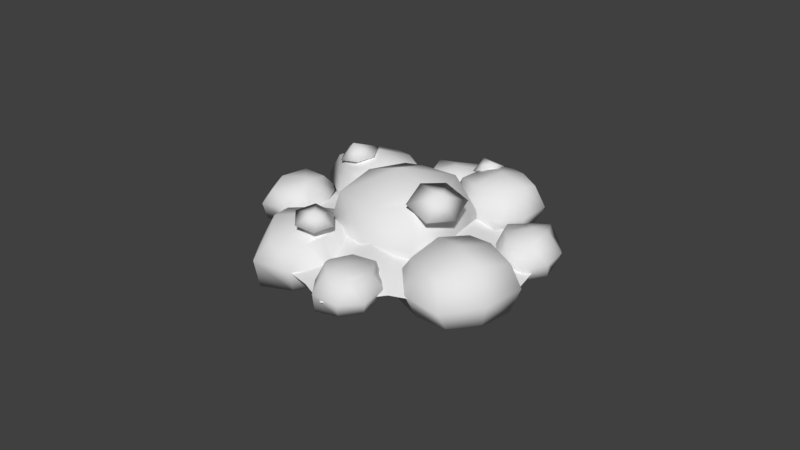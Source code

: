 # Source: biomass.blend  (saved by Blender 2.78.0; exported with 4.5.12 LTS)
import bpy
from mathutils import Matrix  # noqa: F401  (used for matrix-valued properties, if any)

bpy.ops.wm.read_factory_settings(use_empty=True)
scene = bpy.context.scene
scene.name = 'Scene'

# ---- collections
col_collection_1 = bpy.data.collections.new('Collection 1'); scene.collection.children.link(col_collection_1)

# ---- materials (node trees are filled in below, after node groups)
mat_biomass = bpy.data.materials.new('biomass')
mat_biomass.alpha_threshold = 0.0
mat_biomass.use_transparent_shadow = False
mat_biomass.roughness = 0.5
mat_biomass.line_color = (0.0, 0.0, 0.0, 1.0)

# ---- material node trees

# ---- world
world_world = bpy.data.worlds.new('World'); scene.world = world_world
world_world.color = (0.05088, 0.05088, 0.05088)
world_world.use_sun_shadow = False
world_world.sun_shadow_jitter_overblur = 0.0
world_world.cycles.sampling_method = 'MANUAL'

# ---- meshes
me_cube_011 = bpy.data.meshes.new('Cube.011')
me_cube_011.from_pydata([(2.891, 2.078, 0.05307), (1.478, 2.432, -0.6281), (0.4166, 3.013, -1.341), (-0.6806, 2.839, -1.717), (-1.931, 2.176, -1.938), (-2.65, 0.7386, -1.544), (-3.138, -0.4818, -1.122), (-2.52, -1.735, -0.467), (-2.524, -2.684, 0.1385), (-1.093, -2.585, 0.6208), (0.05312, -3.349, 1.502), (1.276, -3.105, 1.882), (2.403, -1.947, 1.787), (2.689, -0.8177, 1.434), (3.215, 0.7853, 0.8466), (-0.2312, 0.158, 0.6182), (1.757, 1.4, 1.138), (2.009, 1.696, 1.386), (2.091, 1.589, 1.04), (2.396, 1.638, 1.277), (1.8, 1.204, 1.431), (2.121, 1.226, 1.662), (2.182, 1.185, 1.285), (2.471, 1.372, 1.551), (-0.9632, 1.932, 0.09931), (-0.9629, 2.529, 0.1683), (-1.16, 2.261, -0.258), (-0.9356, 2.734, -0.2982), (-0.5155, 2.068, 0.3001), (-0.2699, 2.533, 0.2341), (-0.5575, 2.265, -0.1884), (-0.436, 2.837, -0.1585), (-0.4316, -1.261, 1.724), (-0.2355, -0.868, 2.298), (-0.7974, -0.6912, 1.63), (-0.4369, -0.1725, 1.867), (0.2535, -1.176, 1.89), (0.6214, -0.6253, 2.078), (-0.04496, -0.4931, 1.456), (0.2633, -0.02163, 1.907), (-2.856, -0.493, 0.04633), (-2.546, -0.4012, 0.5018), (-2.784, -0.01937, 0.05468), (-2.357, 0.1014, 0.283), (-2.47, -0.7403, 0.1664), (-2.029, -0.6009, 0.3637), (-2.335, -0.2045, -0.0551), (-1.942, -0.1055, 0.3205), (-2.544, -2.702, -0.1589), (-1.927, -1.553, -0.4864), (-1.044, -2.12, 0.09469), (-1.59, -2.915, 0.2945), (-2.555, -2.217, 0.6308), (-2.159, -1.43, 0.1758), (-1.269, -1.707, 0.69), (-1.988, -2.661, 0.9763), (-2.225, -2.11, -0.3492), (-2.093, -2.899, 0.01571), (-2.7, -2.468, 0.1199), (-1.42, -1.824, -0.2528), (-2.033, -1.354, -0.2431), (-1.239, -2.571, 0.1969), (-1.065, -1.855, 0.4424), (-1.773, -2.988, 0.6932), (-2.418, -1.738, 0.4365), (-2.211, -2.581, 0.8516), (-1.749, -1.478, 0.525), (-1.565, -2.239, 0.8548), (-2.297, -2.903, 0.4043), (-1.235, -2.469, 0.6861), (-1.438, -1.523, 0.05766), (-2.439, -1.844, -0.137), (-2.068, -1.972, 0.716), (-1.671, -2.414, -0.1741), (1.624, -2.149, 1.283), (2.17, -0.9389, 1.03), (3.051, -1.398, 1.583), (2.509, -2.272, 1.805), (1.456, -1.651, 2.022), (1.892, -0.7518, 1.689), (2.764, -0.9717, 2.193), (2.084, -1.955, 2.45), (1.885, -1.493, 1.084), (2.016, -2.276, 1.478), (1.367, -1.904, 1.516), (2.677, -1.189, 1.22), (2.0, -0.6745, 1.256), (2.87, -1.876, 1.679), (3.076, -1.228, 1.934), (2.314, -2.259, 2.159), (1.646, -1.194, 1.877), (1.884, -1.934, 2.335), (2.353, -0.8686, 1.987), (2.426, -1.423, 2.378), (1.762, -2.297, 1.872), (2.846, -1.791, 2.143), (2.659, -0.8831, 1.601), (1.599, -1.233, 1.316), (2.05, -1.327, 2.31), (2.463, -1.801, 1.32), (1.425, 1.469, -0.4502), (1.948, 2.618, -0.737), (2.865, 2.137, -0.1618), (2.376, 1.369, 0.0272), (1.236, 1.814, 0.3012), (1.737, 2.834, -0.0392), (2.537, 2.461, 0.4324), (1.924, 1.601, 0.6472), (1.676, 2.006, -0.6408), (1.944, 1.4, -0.2895), (1.101, 1.658, -0.1902), (2.526, 2.438, -0.5234), (1.861, 2.788, -0.4154), (2.653, 1.641, -0.07943), (2.769, 2.323, 0.1676), (2.15, 1.26, 0.3767), (1.243, 2.141, 0.2053), (1.639, 1.53, 0.5912), (1.934, 2.509, 0.2914), (2.361, 2.036, 0.679), (1.53, 1.228, 0.1571), (2.636, 1.689, 0.347), (2.504, 2.757, -0.1842), (1.298, 2.168, -0.3452), (1.753, 2.128, 0.5178), (2.252, 1.779, -0.4632), (-2.535, 1.455, -2.007), (-1.872, 2.531, -2.119), (-1.14, 2.075, -1.672), (-1.554, 1.213, -1.409), (-2.653, 1.853, -1.342), (-1.852, 2.571, -1.223), (-1.326, 2.312, -0.9682), (-1.921, 1.448, -0.8105), (-2.128, 1.984, -2.117), (-2.087, 1.254, -1.748), (-2.778, 1.672, -1.732), (-1.48, 2.388, -2.048), (-2.076, 2.861, -1.915), (-1.18, 1.561, -1.488), (-0.8773, 2.215, -1.171), (-1.762, 1.182, -1.115), (-2.348, 2.33, -1.283), (-2.119, 1.534, -0.8132), (-1.703, 2.637, -1.159), (-1.711, 1.947, -0.842), (-2.298, 1.207, -1.255), (-1.249, 1.583, -1.057), (-1.395, 2.563, -1.531), (-2.462, 2.309, -1.944), (-1.883, 2.082, -0.9135), (-1.567, 1.687, -1.87), (-3.112, -1.039, -1.64), (-2.131, 0.711, -1.997), (-0.8119, -0.03116, -1.104), (-1.662, -1.27, -0.8158), (-3.203, -0.4626, -0.6223), (-2.474, 0.9567, -0.9439), (-1.244, 0.5453, -0.228), (-2.227, -0.8418, 0.2066), (-2.634, -0.1217, -1.921), (-2.44, -1.304, -1.314), (-3.438, -0.7062, -1.161), (-1.353, 0.3271, -1.674), (-2.337, 1.086, -1.601), (-1.07, -0.7462, -0.9873), (-0.8192, 0.2583, -0.5719), (-1.862, -1.384, -0.2709), (-2.986, 0.3881, -0.6681), (-2.536, -0.8264, -0.1281), (-1.827, 0.7906, -0.5404), (-1.613, -0.2339, 0.01269), (-2.805, -1.302, -0.65), (-1.126, -0.5941, -0.2871), (-1.369, 0.7454, -1.158), (-3.029, 0.253, -1.46), (-2.375, 0.1806, -0.1946), (-1.798, -0.5428, -1.565), (-0.4786, -2.204, 0.07951), (1.34, -1.523, 0.6407), (1.464, -3.186, 1.415), (0.003799, -3.533, 0.9253), (-0.6546, -1.872, 1.239), (0.8098, -1.222, 1.57), (1.131, -2.573, 2.325), (-0.5089, -3.038, 1.782), (0.4914, -1.86, 0.3082), (-0.3399, -2.896, 0.4141), (-0.6651, -1.821, 0.5056), (1.506, -2.398, 0.9426), (1.212, -1.172, 1.069), (0.7835, -3.528, 1.196), (1.458, -2.992, 2.047), (-0.4273, -3.529, 1.367), (0.005724, -1.35, 1.453), (-0.6836, -2.633, 1.691), (0.9538, -1.806, 2.057), (0.2316, -2.841, 2.331), (-0.8159, -2.729, 0.8438), (0.5363, -3.502, 1.829), (1.535, -2.081, 1.542), (0.2697, -1.334, 0.6803), (0.06922, -2.05, 2.046), (0.6754, -2.81, 0.5627), (1.995, -0.6169, 1.058), (1.567, 0.7605, 0.3261), (3.062, 1.079, 0.6758), (3.146, -0.06904, 1.275), (1.711, 0.04312, 1.95), (1.343, 1.032, 1.184), (2.553, 1.44, 1.523), (2.674, 0.2434, 2.159), (1.772, 0.09077, 0.5922), (2.633, -0.4544, 1.178), (1.614, -0.4518, 1.401), (2.346, 0.8669, 0.409), (1.467, 1.14, 0.6609), (3.258, 0.5437, 0.9945), (2.942, 1.385, 1.108), (3.115, -0.02263, 1.788), (1.362, 0.4881, 1.557), (2.374, 0.1274, 2.132), (1.892, 1.321, 1.324), (2.7, 0.912, 1.86), (2.433, -0.5031, 1.73), (3.238, 0.7332, 1.549), (2.089, 1.229, 0.786), (1.318, 0.3074, 0.9362), (2.021, 0.7913, 1.879), (2.616, 0.2325, 0.6437), (-0.6991, 2.332, -1.749), (0.9851, 2.915, -1.24), (1.005, 1.22, -0.4589), (-0.3177, 0.9816, -0.9115), (-1.014, 2.728, -0.5124), (0.3587, 2.979, -0.1201), (0.6093, 1.545, 0.6194), (-0.9104, 1.451, 0.07921), (0.1781, 2.588, -1.535), (-0.6011, 1.591, -1.481), (-0.9318, 2.817, -1.33), (1.161, 2.083, -0.9524), (0.7996, 3.022, -0.6718), (0.3639, 0.9998, -0.7075), (1.003, 1.427, 0.1451), (-0.8272, 1.073, -0.5264), (-0.2109, 3.023, -0.2443), (-1.063, 1.798, -0.07087), (0.5444, 2.37, 0.3207), (-0.2479, 1.52, 0.4759), (-1.009, 1.818, -0.9588), (0.07603, 0.9446, -0.01268), (0.9675, 2.01, -0.1798), (-0.07333, 3.152, -1.13), (-0.3276, 2.476, 0.1934), (0.3798, 1.784, -1.334), (1.77, -0.1554, 0.411), (-0.1657, -1.777, 0.433), (-1.198, -0.08496, -0.7841), (0.2993, 0.8609, -0.5414), (0.7812, 0.5641, 1.662), (-0.6199, -0.9185, 1.564), (-1.812, 0.3968, 0.5068), (-0.01231, 1.483, 0.8506), (0.8062, -1.026, 0.402), (1.213, 0.3861, -0.1655), (1.523, -0.05595, 1.174), (-0.6939, -1.027, -0.3448), (-0.496, -1.643, 1.043), (-0.4763, 0.489, -0.8654), (-1.698, 0.09758, -0.3798), (0.2866, 1.53, -0.0362), (0.1586, -0.3188, 1.72), (0.2709, 1.22, 1.138), (-1.201, -0.4175, 0.98), (-0.9867, 1.161, 0.6966), (1.217, 0.839, 0.6196), (-0.8493, 1.125, -0.3901), (-1.318, -0.8614, 0.2675), (0.6464, -0.9717, 1.226), (-0.5777, 0.7183, 1.386), (0.2855, -0.2907, -0.4937)], [], [(1, 2, 15), (2, 3, 15), (3, 4, 15), (4, 5, 15), (5, 6, 15), (6, 7, 15), (7, 8, 15), (8, 9, 15), (9, 10, 15), (10, 11, 15), (11, 12, 15), (12, 13, 15), (13, 14, 15), (14, 0, 15), (0, 1, 15), (17, 18, 16), (19, 22, 18), (22, 21, 20), (20, 17, 16), (22, 16, 18), (23, 17, 21), (17, 19, 18), (19, 23, 22), (22, 23, 21), (20, 21, 17), (22, 20, 16), (23, 19, 17), (25, 26, 24), (27, 30, 26), (30, 29, 28), (28, 25, 24), (30, 24, 26), (31, 25, 29), (25, 27, 26), (27, 31, 30), (30, 31, 29), (28, 29, 25), (30, 28, 24), (31, 27, 25), (33, 34, 32), (35, 38, 34), (38, 37, 36), (36, 33, 32), (38, 32, 34), (39, 33, 37), (33, 35, 34), (35, 39, 38), (38, 39, 37), (36, 37, 33), (38, 36, 32), (39, 35, 33), (41, 42, 40), (43, 46, 42), (46, 45, 44), (44, 41, 40), (46, 40, 42), (47, 41, 45), (41, 43, 42), (43, 47, 46), (46, 47, 45), (44, 45, 41), (46, 44, 40), (47, 43, 41), (73, 59, 50, 61), (72, 67, 54, 66), (71, 64, 53, 60), (70, 66, 54, 62), (69, 67, 55, 63), (68, 57, 51, 63), (65, 68, 63, 55), (52, 58, 68, 65), (58, 48, 57, 68), (61, 69, 63, 51), (50, 62, 69, 61), (62, 54, 67, 69), (59, 70, 62, 50), (49, 60, 70, 59), (60, 53, 66, 70), (56, 71, 60, 49), (48, 58, 71, 56), (58, 52, 64, 71), (64, 72, 66, 53), (52, 65, 72, 64), (65, 55, 67, 72), (57, 73, 61, 51), (48, 56, 73, 57), (56, 49, 59, 73), (99, 85, 76, 87), (98, 93, 80, 92), (97, 90, 79, 86), (96, 92, 80, 88), (95, 93, 81, 89), (94, 83, 77, 89), (91, 94, 89, 81), (78, 84, 94, 91), (84, 74, 83, 94), (87, 95, 89, 77), (76, 88, 95, 87), (88, 80, 93, 95), (85, 96, 88, 76), (75, 86, 96, 85), (86, 79, 92, 96), (82, 97, 86, 75), (74, 84, 97, 82), (84, 78, 90, 97), (90, 98, 92, 79), (78, 91, 98, 90), (91, 81, 93, 98), (83, 99, 87, 77), (74, 82, 99, 83), (82, 75, 85, 99), (125, 111, 102, 113), (124, 119, 106, 118), (123, 116, 105, 112), (122, 118, 106, 114), (121, 119, 107, 115), (120, 109, 103, 115), (117, 120, 115, 107), (104, 110, 120, 117), (110, 100, 109, 120), (113, 121, 115, 103), (102, 114, 121, 113), (114, 106, 119, 121), (111, 122, 114, 102), (101, 112, 122, 111), (112, 105, 118, 122), (108, 123, 112, 101), (100, 110, 123, 108), (110, 104, 116, 123), (116, 124, 118, 105), (104, 117, 124, 116), (117, 107, 119, 124), (109, 125, 113, 103), (100, 108, 125, 109), (108, 101, 111, 125), (151, 137, 128, 139), (150, 145, 132, 144), (149, 142, 131, 138), (148, 144, 132, 140), (147, 145, 133, 141), (146, 135, 129, 141), (143, 146, 141, 133), (130, 136, 146, 143), (136, 126, 135, 146), (139, 147, 141, 129), (128, 140, 147, 139), (140, 132, 145, 147), (137, 148, 140, 128), (127, 138, 148, 137), (138, 131, 144, 148), (134, 149, 138, 127), (126, 136, 149, 134), (136, 130, 142, 149), (142, 150, 144, 131), (130, 143, 150, 142), (143, 133, 145, 150), (135, 151, 139, 129), (126, 134, 151, 135), (134, 127, 137, 151), (177, 163, 154, 165), (176, 171, 158, 170), (175, 168, 157, 164), (174, 170, 158, 166), (173, 171, 159, 167), (172, 161, 155, 167), (169, 172, 167, 159), (156, 162, 172, 169), (162, 152, 161, 172), (165, 173, 167, 155), (154, 166, 173, 165), (166, 158, 171, 173), (163, 174, 166, 154), (153, 164, 174, 163), (164, 157, 170, 174), (160, 175, 164, 153), (152, 162, 175, 160), (162, 156, 168, 175), (168, 176, 170, 157), (156, 169, 176, 168), (169, 159, 171, 176), (161, 177, 165, 155), (152, 160, 177, 161), (160, 153, 163, 177), (203, 189, 180, 191), (202, 197, 184, 196), (201, 194, 183, 190), (200, 196, 184, 192), (199, 197, 185, 193), (198, 187, 181, 193), (195, 198, 193, 185), (182, 188, 198, 195), (188, 178, 187, 198), (191, 199, 193, 181), (180, 192, 199, 191), (192, 184, 197, 199), (189, 200, 192, 180), (179, 190, 200, 189), (190, 183, 196, 200), (186, 201, 190, 179), (178, 188, 201, 186), (188, 182, 194, 201), (194, 202, 196, 183), (182, 195, 202, 194), (195, 185, 197, 202), (187, 203, 191, 181), (178, 186, 203, 187), (186, 179, 189, 203), (229, 215, 206, 217), (228, 223, 210, 222), (227, 220, 209, 216), (226, 222, 210, 218), (225, 223, 211, 219), (224, 213, 207, 219), (221, 224, 219, 211), (208, 214, 224, 221), (214, 204, 213, 224), (217, 225, 219, 207), (206, 218, 225, 217), (218, 210, 223, 225), (215, 226, 218, 206), (205, 216, 226, 215), (216, 209, 222, 226), (212, 227, 216, 205), (204, 214, 227, 212), (214, 208, 220, 227), (220, 228, 222, 209), (208, 221, 228, 220), (221, 211, 223, 228), (213, 229, 217, 207), (204, 212, 229, 213), (212, 205, 215, 229), (255, 241, 232, 243), (254, 249, 236, 248), (253, 246, 235, 242), (252, 248, 236, 244), (251, 249, 237, 245), (250, 239, 233, 245), (247, 250, 245, 237), (234, 240, 250, 247), (240, 230, 239, 250), (243, 251, 245, 233), (232, 244, 251, 243), (244, 236, 249, 251), (241, 252, 244, 232), (231, 242, 252, 241), (242, 235, 248, 252), (238, 253, 242, 231), (230, 240, 253, 238), (240, 234, 246, 253), (246, 254, 248, 235), (234, 247, 254, 246), (247, 237, 249, 254), (239, 255, 243, 233), (230, 238, 255, 239), (238, 231, 241, 255), (281, 267, 258, 269), (280, 275, 262, 274), (279, 272, 261, 268), (278, 274, 262, 270), (277, 275, 263, 271), (276, 265, 259, 271), (273, 276, 271, 263), (260, 266, 276, 273), (266, 256, 265, 276), (269, 277, 271, 259), (258, 270, 277, 269), (270, 262, 275, 277), (267, 278, 270, 258), (257, 268, 278, 267), (268, 261, 274, 278), (264, 279, 268, 257), (256, 266, 279, 264), (266, 260, 272, 279), (272, 280, 274, 261), (260, 273, 280, 272), (273, 263, 275, 280), (265, 281, 269, 259), (256, 264, 281, 265), (264, 257, 267, 281)])
me_cube_011.polygons.foreach_set('use_smooth', [True] * 279)
_uv = me_cube_011.uv_layers.new(name='UVMap')
_uv.uv.foreach_set('vector', [0.09984, 0.2507, 0.05068, 0.231, 0.144, 0.1512, 0.05068, 0.231, 0.01527, 0.1942, 0.144, 0.1512, 0.01527, 0.1942, 0.02237, 0.1408, 0.144, 0.1512, 0.02237, 0.1408, 0.05193, 0.09299, 0.144, 0.1512, 0.05193, 0.09299, 0.07495, 0.04876, 0.144, 0.1512, 0.07495, 0.04876, 0.1144, 0.01917, 0.144, 0.1512, 0.1144, 0.01917, 0.1657, 0.03073, 0.144, 0.1512, 0.1657, 0.03073, 0.2065, 0.06285, 0.144, 0.1512, 0.2065, 0.06285, 0.248, 0.09032, 0.144, 0.1512, 0.248, 0.09032, 0.2689, 0.1294, 0.144, 0.1512, 0.2689, 0.1294, 0.2581, 0.1833, 0.144, 0.1512, 0.2581, 0.1833, 0.2272, 0.2263, 0.144, 0.1512, 0.2272, 0.2263, 0.199, 0.2649, 0.144, 0.1512, 0.199, 0.2649, 0.1484, 0.2718, 0.144, 0.1512, 0.1484, 0.2718, 0.09984, 0.2507, 0.144, 0.1512, 0.8697, 0.1209, 0.7771, 0.05947, 0.8697, 0.01344, 0.7771, 0.167, 0.8637, 0.1087, 0.7771, 0.05947, 0.8637, 0.1087, 0.9564, 0.1702, 0.9564, 0.06267, 0.9564, 0.06267, 0.8697, 0.1209, 0.8697, 0.01344, 0.8637, 0.1087, 0.8697, 0.01344, 0.7771, 0.05947, 0.8637, 0.2162, 0.8697, 0.1209, 0.9564, 0.1702, 0.8697, 0.1209, 0.7771, 0.167, 0.7771, 0.05947, 0.7771, 0.167, 0.8637, 0.2162, 0.8637, 0.1087, 0.8637, 0.1087, 0.8637, 0.2162, 0.9564, 0.1702, 0.9564, 0.06267, 0.9564, 0.1702, 0.8697, 0.1209, 0.8637, 0.1087, 0.9564, 0.06267, 0.8697, 0.01344, 0.8637, 0.2162, 0.7771, 0.167, 0.8697, 0.1209, 0.8697, 0.1209, 0.7771, 0.05947, 0.8697, 0.01344, 0.7771, 0.167, 0.8637, 0.1087, 0.7771, 0.05947, 0.8637, 0.1087, 0.9564, 0.1702, 0.9564, 0.06267, 0.9564, 0.06267, 0.8697, 0.1209, 0.8697, 0.01344, 0.8637, 0.1087, 0.8697, 0.01344, 0.7771, 0.05947, 0.8637, 0.2162, 0.8697, 0.1209, 0.9564, 0.1702, 0.8697, 0.1209, 0.7771, 0.167, 0.7771, 0.05947, 0.7771, 0.167, 0.8637, 0.2162, 0.8637, 0.1087, 0.8637, 0.1087, 0.8637, 0.2162, 0.9564, 0.1702, 0.9564, 0.06267, 0.9564, 0.1702, 0.8697, 0.1209, 0.8637, 0.1087, 0.9564, 0.06267, 0.8697, 0.01344, 0.8637, 0.2162, 0.7771, 0.167, 0.8697, 0.1209, 0.8697, 0.1209, 0.7771, 0.05947, 0.8697, 0.01344, 0.7771, 0.167, 0.8637, 0.1087, 0.7771, 0.05947, 0.8637, 0.1087, 0.9564, 0.1702, 0.9564, 0.06267, 0.9564, 0.06267, 0.8697, 0.1209, 0.8697, 0.01344, 0.8637, 0.1087, 0.8697, 0.01344, 0.7771, 0.05947, 0.8637, 0.2162, 0.8697, 0.1209, 0.9564, 0.1702, 0.8697, 0.1209, 0.7771, 0.167, 0.7771, 0.05947, 0.7771, 0.167, 0.8637, 0.2162, 0.8637, 0.1087, 0.8637, 0.1087, 0.8637, 0.2162, 0.9564, 0.1702, 0.9564, 0.06267, 0.9564, 0.1702, 0.8697, 0.1209, 0.8637, 0.1087, 0.9564, 0.06267, 0.8697, 0.01344, 0.8637, 0.2162, 0.7771, 0.167, 0.8697, 0.1209, 0.8697, 0.1209, 0.7771, 0.05947, 0.8697, 0.01344, 0.7771, 0.167, 0.8637, 0.1087, 0.7771, 0.05947, 0.8637, 0.1087, 0.9564, 0.1702, 0.9564, 0.06267, 0.9564, 0.06267, 0.8697, 0.1209, 0.8697, 0.01344, 0.8637, 0.1087, 0.8697, 0.01344, 0.7771, 0.05947, 0.8637, 0.2162, 0.8697, 0.1209, 0.9564, 0.1702, 0.8697, 0.1209, 0.7771, 0.167, 0.7771, 0.05947, 0.7771, 0.167, 0.8637, 0.2162, 0.8637, 0.1087, 0.8637, 0.1087, 0.8637, 0.2162, 0.9564, 0.1702, 0.9564, 0.06267, 0.9564, 0.1702, 0.8697, 0.1209, 0.8637, 0.1087, 0.9564, 0.06267, 0.8697, 0.01344, 0.8637, 0.2162, 0.7771, 0.167, 0.8697, 0.1209, 0.4888, 0.337, 0.3104, 0.4929, 0.4898, 0.6238, 0.6689, 0.4916, 0.4865, 0.6959, 0.7171, 0.8602, 0.4881, 0.9926, 0.2587, 0.8603, 0.2823, 0.357, 0.2559, 0.5316, 0.02939, 0.728, 0.08021, 0.545, 0.2846, 0.6766, 0.2587, 0.8603, 0.4881, 0.9926, 0.489, 0.8082, 0.693, 0.6759, 0.7171, 0.8602, 0.9461, 0.7277, 0.897, 0.5435, 0.6907, 0.3563, 0.6671, 0.1811, 0.848, 0.3593, 0.897, 0.5435, 0.7142, 0.5314, 0.6907, 0.3563, 0.897, 0.5435, 0.9461, 0.7277, 0.4824, 0.3351, 0.4843, 0.169, 0.6907, 0.3563, 0.7142, 0.5314, 0.4843, 0.169, 0.4862, 0.002874, 0.6671, 0.1811, 0.6907, 0.3563, 0.6689, 0.4916, 0.693, 0.6759, 0.897, 0.5435, 0.848, 0.3593, 0.4898, 0.6238, 0.489, 0.8082, 0.693, 0.6759, 0.6689, 0.4916, 0.489, 0.8082, 0.4881, 0.9926, 0.7171, 0.8602, 0.693, 0.6759, 0.3104, 0.4929, 0.2846, 0.6766, 0.489, 0.8082, 0.4898, 0.6238, 0.131, 0.362, 0.08021, 0.545, 0.2846, 0.6766, 0.3104, 0.4929, 0.08021, 0.545, 0.02939, 0.728, 0.2587, 0.8603, 0.2846, 0.6766, 0.3086, 0.1824, 0.2823, 0.357, 0.08021, 0.545, 0.131, 0.362, 0.4862, 0.002874, 0.4843, 0.169, 0.2823, 0.357, 0.3086, 0.1824, 0.4843, 0.169, 0.4824, 0.3351, 0.2559, 0.5316, 0.2823, 0.357, 0.2559, 0.5316, 0.4865, 0.6959, 0.2587, 0.8603, 0.02939, 0.728, 0.4824, 0.3351, 0.7142, 0.5314, 0.4865, 0.6959, 0.2559, 0.5316, 0.7142, 0.5314, 0.9461, 0.7277, 0.7171, 0.8602, 0.4865, 0.6959, 0.6671, 0.1811, 0.4888, 0.337, 0.6689, 0.4916, 0.848, 0.3593, 0.4862, 0.002874, 0.3086, 0.1824, 0.4888, 0.337, 0.6671, 0.1811, 0.3086, 0.1824, 0.131, 0.362, 0.3104, 0.4929, 0.4888, 0.337, 0.4888, 0.337, 0.3104, 0.4929, 0.4898, 0.6238, 0.6689, 0.4916, 0.4865, 0.6959, 0.7171, 0.8602, 0.4881, 0.9926, 0.2587, 0.8603, 0.2823, 0.357, 0.2559, 0.5316, 0.02939, 0.728, 0.08021, 0.545, 0.2846, 0.6766, 0.2587, 0.8603, 0.4881, 0.9926, 0.489, 0.8082, 0.693, 0.6759, 0.7171, 0.8602, 0.9461, 0.7277, 0.897, 0.5435, 0.6907, 0.3563, 0.6671, 0.1811, 0.848, 0.3593, 0.897, 0.5435, 0.7142, 0.5314, 0.6907, 0.3563, 0.897, 0.5435, 0.9461, 0.7277, 0.4824, 0.3351, 0.4843, 0.169, 0.6907, 0.3563, 0.7142, 0.5314, 0.4843, 0.169, 0.4862, 0.002874, 0.6671, 0.1811, 0.6907, 0.3563, 0.6689, 0.4916, 0.693, 0.6759, 0.897, 0.5435, 0.848, 0.3593, 0.4898, 0.6238, 0.489, 0.8082, 0.693, 0.6759, 0.6689, 0.4916, 0.489, 0.8082, 0.4881, 0.9926, 0.7171, 0.8602, 0.693, 0.6759, 0.3104, 0.4929, 0.2846, 0.6766, 0.489, 0.8082, 0.4898, 0.6238, 0.131, 0.362, 0.08021, 0.545, 0.2846, 0.6766, 0.3104, 0.4929, 0.08021, 0.545, 0.02939, 0.728, 0.2587, 0.8603, 0.2846, 0.6766, 0.3086, 0.1824, 0.2823, 0.357, 0.08021, 0.545, 0.131, 0.362, 0.4862, 0.002874, 0.4843, 0.169, 0.2823, 0.357, 0.3086, 0.1824, 0.4843, 0.169, 0.4824, 0.3351, 0.2559, 0.5316, 0.2823, 0.357, 0.2559, 0.5316, 0.4865, 0.6959, 0.2587, 0.8603, 0.02939, 0.728, 0.4824, 0.3351, 0.7142, 0.5314, 0.4865, 0.6959, 0.2559, 0.5316, 0.7142, 0.5314, 0.9461, 0.7277, 0.7171, 0.8602, 0.4865, 0.6959, 0.6671, 0.1811, 0.4888, 0.337, 0.6689, 0.4916, 0.848, 0.3593, 0.4862, 0.002874, 0.3086, 0.1824, 0.4888, 0.337, 0.6671, 0.1811, 0.3086, 0.1824, 0.131, 0.362, 0.3104, 0.4929, 0.4888, 0.337, 0.4888, 0.337, 0.3104, 0.4929, 0.4898, 0.6238, 0.6689, 0.4916, 0.4865, 0.6959, 0.7171, 0.8602, 0.4881, 0.9926, 0.2587, 0.8603, 0.2823, 0.357, 0.2559, 0.5316, 0.02939, 0.728, 0.08021, 0.545, 0.2846, 0.6766, 0.2587, 0.8603, 0.4881, 0.9926, 0.489, 0.8082, 0.693, 0.6759, 0.7171, 0.8602, 0.9461, 0.7277, 0.897, 0.5435, 0.6907, 0.3563, 0.6671, 0.1811, 0.848, 0.3593, 0.897, 0.5435, 0.7142, 0.5314, 0.6907, 0.3563, 0.897, 0.5435, 0.9461, 0.7277, 0.4824, 0.3351, 0.4843, 0.169, 0.6907, 0.3563, 0.7142, 0.5314, 0.4843, 0.169, 0.4862, 0.002874, 0.6671, 0.1811, 0.6907, 0.3563, 0.6689, 0.4916, 0.693, 0.6759, 0.897, 0.5435, 0.848, 0.3593, 0.4898, 0.6238, 0.489, 0.8082, 0.693, 0.6759, 0.6689, 0.4916, 0.489, 0.8082, 0.4881, 0.9926, 0.7171, 0.8602, 0.693, 0.6759, 0.3104, 0.4929, 0.2846, 0.6766, 0.489, 0.8082, 0.4898, 0.6238, 0.131, 0.362, 0.08021, 0.545, 0.2846, 0.6766, 0.3104, 0.4929, 0.08021, 0.545, 0.02939, 0.728, 0.2587, 0.8603, 0.2846, 0.6766, 0.3086, 0.1824, 0.2823, 0.357, 0.08021, 0.545, 0.131, 0.362, 0.4862, 0.002874, 0.4843, 0.169, 0.2823, 0.357, 0.3086, 0.1824, 0.4843, 0.169, 0.4824, 0.3351, 0.2559, 0.5316, 0.2823, 0.357, 0.2559, 0.5316, 0.4865, 0.6959, 0.2587, 0.8603, 0.02939, 0.728, 0.4824, 0.3351, 0.7142, 0.5314, 0.4865, 0.6959, 0.2559, 0.5316, 0.7142, 0.5314, 0.9461, 0.7277, 0.7171, 0.8602, 0.4865, 0.6959, 0.6671, 0.1811, 0.4888, 0.337, 0.6689, 0.4916, 0.848, 0.3593, 0.4862, 0.002874, 0.3086, 0.1824, 0.4888, 0.337, 0.6671, 0.1811, 0.3086, 0.1824, 0.131, 0.362, 0.3104, 0.4929, 0.4888, 0.337, 0.4888, 0.337, 0.3104, 0.4929, 0.4898, 0.6238, 0.6689, 0.4916, 0.4865, 0.6959, 0.7171, 0.8602, 0.4881, 0.9926, 0.2587, 0.8603, 0.2823, 0.357, 0.2559, 0.5316, 0.02939, 0.728, 0.08021, 0.545, 0.2846, 0.6766, 0.2587, 0.8603, 0.4881, 0.9926, 0.489, 0.8082, 0.693, 0.6759, 0.7171, 0.8602, 0.9461, 0.7277, 0.897, 0.5435, 0.6907, 0.3563, 0.6671, 0.1811, 0.848, 0.3593, 0.897, 0.5435, 0.7142, 0.5314, 0.6907, 0.3563, 0.897, 0.5435, 0.9461, 0.7277, 0.4824, 0.3351, 0.4843, 0.169, 0.6907, 0.3563, 0.7142, 0.5314, 0.4843, 0.169, 0.4862, 0.002874, 0.6671, 0.1811, 0.6907, 0.3563, 0.6689, 0.4916, 0.693, 0.6759, 0.897, 0.5435, 0.848, 0.3593, 0.4898, 0.6238, 0.489, 0.8082, 0.693, 0.6759, 0.6689, 0.4916, 0.489, 0.8082, 0.4881, 0.9926, 0.7171, 0.8602, 0.693, 0.6759, 0.3104, 0.4929, 0.2846, 0.6766, 0.489, 0.8082, 0.4898, 0.6238, 0.131, 0.362, 0.08021, 0.545, 0.2846, 0.6766, 0.3104, 0.4929, 0.08021, 0.545, 0.02939, 0.728, 0.2587, 0.8603, 0.2846, 0.6766, 0.3086, 0.1824, 0.2823, 0.357, 0.08021, 0.545, 0.131, 0.362, 0.4862, 0.002874, 0.4843, 0.169, 0.2823, 0.357, 0.3086, 0.1824, 0.4843, 0.169, 0.4824, 0.3351, 0.2559, 0.5316, 0.2823, 0.357, 0.2559, 0.5316, 0.4865, 0.6959, 0.2587, 0.8603, 0.02939, 0.728, 0.4824, 0.3351, 0.7142, 0.5314, 0.4865, 0.6959, 0.2559, 0.5316, 0.7142, 0.5314, 0.9461, 0.7277, 0.7171, 0.8602, 0.4865, 0.6959, 0.6671, 0.1811, 0.4888, 0.337, 0.6689, 0.4916, 0.848, 0.3593, 0.4862, 0.002874, 0.3086, 0.1824, 0.4888, 0.337, 0.6671, 0.1811, 0.3086, 0.1824, 0.131, 0.362, 0.3104, 0.4929, 0.4888, 0.337, 0.4888, 0.337, 0.3104, 0.4929, 0.4898, 0.6238, 0.6689, 0.4916, 0.4865, 0.6959, 0.7171, 0.8602, 0.4881, 0.9926, 0.2587, 0.8603, 0.2823, 0.357, 0.2559, 0.5316, 0.02939, 0.728, 0.08021, 0.545, 0.2846, 0.6766, 0.2587, 0.8603, 0.4881, 0.9926, 0.489, 0.8082, 0.693, 0.6759, 0.7171, 0.8602, 0.9461, 0.7277, 0.897, 0.5435, 0.6907, 0.3563, 0.6671, 0.1811, 0.848, 0.3593, 0.897, 0.5435, 0.7142, 0.5314, 0.6907, 0.3563, 0.897, 0.5435, 0.9461, 0.7277, 0.4824, 0.3351, 0.4843, 0.169, 0.6907, 0.3563, 0.7142, 0.5314, 0.4843, 0.169, 0.4862, 0.002874, 0.6671, 0.1811, 0.6907, 0.3563, 0.6689, 0.4916, 0.693, 0.6759, 0.897, 0.5435, 0.848, 0.3593, 0.4898, 0.6238, 0.489, 0.8082, 0.693, 0.6759, 0.6689, 0.4916, 0.489, 0.8082, 0.4881, 0.9926, 0.7171, 0.8602, 0.693, 0.6759, 0.3104, 0.4929, 0.2846, 0.6766, 0.489, 0.8082, 0.4898, 0.6238, 0.131, 0.362, 0.08021, 0.545, 0.2846, 0.6766, 0.3104, 0.4929, 0.08021, 0.545, 0.02939, 0.728, 0.2587, 0.8603, 0.2846, 0.6766, 0.3086, 0.1824, 0.2823, 0.357, 0.08021, 0.545, 0.131, 0.362, 0.4862, 0.002874, 0.4843, 0.169, 0.2823, 0.357, 0.3086, 0.1824, 0.4843, 0.169, 0.4824, 0.3351, 0.2559, 0.5316, 0.2823, 0.357, 0.2559, 0.5316, 0.4865, 0.6959, 0.2587, 0.8603, 0.02939, 0.728, 0.4824, 0.3351, 0.7142, 0.5314, 0.4865, 0.6959, 0.2559, 0.5316, 0.7142, 0.5314, 0.9461, 0.7277, 0.7171, 0.8602, 0.4865, 0.6959, 0.6671, 0.1811, 0.4888, 0.337, 0.6689, 0.4916, 0.848, 0.3593, 0.4862, 0.002874, 0.3086, 0.1824, 0.4888, 0.337, 0.6671, 0.1811, 0.3086, 0.1824, 0.131, 0.362, 0.3104, 0.4929, 0.4888, 0.337, 0.4888, 0.337, 0.3104, 0.4929, 0.4898, 0.6238, 0.6689, 0.4916, 0.4865, 0.6959, 0.7171, 0.8602, 0.4881, 0.9926, 0.2587, 0.8603, 0.2823, 0.357, 0.2559, 0.5316, 0.02939, 0.728, 0.08021, 0.545, 0.2846, 0.6766, 0.2587, 0.8603, 0.4881, 0.9926, 0.489, 0.8082, 0.693, 0.6759, 0.7171, 0.8602, 0.9461, 0.7277, 0.897, 0.5435, 0.6907, 0.3563, 0.6671, 0.1811, 0.848, 0.3593, 0.897, 0.5435, 0.7142, 0.5314, 0.6907, 0.3563, 0.897, 0.5435, 0.9461, 0.7277, 0.4824, 0.3351, 0.4843, 0.169, 0.6907, 0.3563, 0.7142, 0.5314, 0.4843, 0.169, 0.4862, 0.002874, 0.6671, 0.1811, 0.6907, 0.3563, 0.6689, 0.4916, 0.693, 0.6759, 0.897, 0.5435, 0.848, 0.3593, 0.4898, 0.6238, 0.489, 0.8082, 0.693, 0.6759, 0.6689, 0.4916, 0.489, 0.8082, 0.4881, 0.9926, 0.7171, 0.8602, 0.693, 0.6759, 0.3104, 0.4929, 0.2846, 0.6766, 0.489, 0.8082, 0.4898, 0.6238, 0.131, 0.362, 0.08021, 0.545, 0.2846, 0.6766, 0.3104, 0.4929, 0.08021, 0.545, 0.02939, 0.728, 0.2587, 0.8603, 0.2846, 0.6766, 0.3086, 0.1824, 0.2823, 0.357, 0.08021, 0.545, 0.131, 0.362, 0.4862, 0.002874, 0.4843, 0.169, 0.2823, 0.357, 0.3086, 0.1824, 0.4843, 0.169, 0.4824, 0.3351, 0.2559, 0.5316, 0.2823, 0.357, 0.2559, 0.5316, 0.4865, 0.6959, 0.2587, 0.8603, 0.02939, 0.728, 0.4824, 0.3351, 0.7142, 0.5314, 0.4865, 0.6959, 0.2559, 0.5316, 0.7142, 0.5314, 0.9461, 0.7277, 0.7171, 0.8602, 0.4865, 0.6959, 0.6671, 0.1811, 0.4888, 0.337, 0.6689, 0.4916, 0.848, 0.3593, 0.4862, 0.002874, 0.3086, 0.1824, 0.4888, 0.337, 0.6671, 0.1811, 0.3086, 0.1824, 0.131, 0.362, 0.3104, 0.4929, 0.4888, 0.337, 0.4888, 0.337, 0.3104, 0.4929, 0.4898, 0.6238, 0.6689, 0.4916, 0.4865, 0.6959, 0.7171, 0.8602, 0.4881, 0.9926, 0.2587, 0.8603, 0.2823, 0.357, 0.2559, 0.5316, 0.02939, 0.728, 0.08021, 0.545, 0.2846, 0.6766, 0.2587, 0.8603, 0.4881, 0.9926, 0.489, 0.8082, 0.693, 0.6759, 0.7171, 0.8602, 0.9461, 0.7277, 0.897, 0.5435, 0.6907, 0.3563, 0.6671, 0.1811, 0.848, 0.3593, 0.897, 0.5435, 0.7142, 0.5314, 0.6907, 0.3563, 0.897, 0.5435, 0.9461, 0.7277, 0.4824, 0.3351, 0.4843, 0.169, 0.6907, 0.3563, 0.7142, 0.5314, 0.4843, 0.169, 0.4862, 0.002874, 0.6671, 0.1811, 0.6907, 0.3563, 0.6689, 0.4916, 0.693, 0.6759, 0.897, 0.5435, 0.848, 0.3593, 0.4898, 0.6238, 0.489, 0.8082, 0.693, 0.6759, 0.6689, 0.4916, 0.489, 0.8082, 0.4881, 0.9926, 0.7171, 0.8602, 0.693, 0.6759, 0.3104, 0.4929, 0.2846, 0.6766, 0.489, 0.8082, 0.4898, 0.6238, 0.131, 0.362, 0.08021, 0.545, 0.2846, 0.6766, 0.3104, 0.4929, 0.08021, 0.545, 0.02939, 0.728, 0.2587, 0.8603, 0.2846, 0.6766, 0.3086, 0.1824, 0.2823, 0.357, 0.08021, 0.545, 0.131, 0.362, 0.4862, 0.002874, 0.4843, 0.169, 0.2823, 0.357, 0.3086, 0.1824, 0.4843, 0.169, 0.4824, 0.3351, 0.2559, 0.5316, 0.2823, 0.357, 0.2559, 0.5316, 0.4865, 0.6959, 0.2587, 0.8603, 0.02939, 0.728, 0.4824, 0.3351, 0.7142, 0.5314, 0.4865, 0.6959, 0.2559, 0.5316, 0.7142, 0.5314, 0.9461, 0.7277, 0.7171, 0.8602, 0.4865, 0.6959, 0.6671, 0.1811, 0.4888, 0.337, 0.6689, 0.4916, 0.848, 0.3593, 0.4862, 0.002874, 0.3086, 0.1824, 0.4888, 0.337, 0.6671, 0.1811, 0.3086, 0.1824, 0.131, 0.362, 0.3104, 0.4929, 0.4888, 0.337, 0.4888, 0.337, 0.3104, 0.4929, 0.4898, 0.6238, 0.6689, 0.4916, 0.4865, 0.6959, 0.7171, 0.8602, 0.4881, 0.9926, 0.2587, 0.8603, 0.2823, 0.357, 0.2559, 0.5316, 0.02939, 0.728, 0.08021, 0.545, 0.2846, 0.6766, 0.2587, 0.8603, 0.4881, 0.9926, 0.489, 0.8082, 0.693, 0.6759, 0.7171, 0.8602, 0.9461, 0.7277, 0.897, 0.5435, 0.6907, 0.3563, 0.6671, 0.1811, 0.848, 0.3593, 0.897, 0.5435, 0.7142, 0.5314, 0.6907, 0.3563, 0.897, 0.5435, 0.9461, 0.7277, 0.4824, 0.3351, 0.4843, 0.169, 0.6907, 0.3563, 0.7142, 0.5314, 0.4843, 0.169, 0.4862, 0.002874, 0.6671, 0.1811, 0.6907, 0.3563, 0.6689, 0.4916, 0.693, 0.6759, 0.897, 0.5435, 0.848, 0.3593, 0.4898, 0.6238, 0.489, 0.8082, 0.693, 0.6759, 0.6689, 0.4916, 0.489, 0.8082, 0.4881, 0.9926, 0.7171, 0.8602, 0.693, 0.6759, 0.3104, 0.4929, 0.2846, 0.6766, 0.489, 0.8082, 0.4898, 0.6238, 0.131, 0.362, 0.08021, 0.545, 0.2846, 0.6766, 0.3104, 0.4929, 0.08021, 0.545, 0.02939, 0.728, 0.2587, 0.8603, 0.2846, 0.6766, 0.3086, 0.1824, 0.2823, 0.357, 0.08021, 0.545, 0.131, 0.362, 0.4862, 0.002874, 0.4843, 0.169, 0.2823, 0.357, 0.3086, 0.1824, 0.4843, 0.169, 0.4824, 0.3351, 0.2559, 0.5316, 0.2823, 0.357, 0.2559, 0.5316, 0.4865, 0.6959, 0.2587, 0.8603, 0.02939, 0.728, 0.4824, 0.3351, 0.7142, 0.5314, 0.4865, 0.6959, 0.2559, 0.5316, 0.7142, 0.5314, 0.9461, 0.7277, 0.7171, 0.8602, 0.4865, 0.6959, 0.6671, 0.1811, 0.4888, 0.337, 0.6689, 0.4916, 0.848, 0.3593, 0.4862, 0.002874, 0.3086, 0.1824, 0.4888, 0.337, 0.6671, 0.1811, 0.3086, 0.1824, 0.131, 0.362, 0.3104, 0.4929, 0.4888, 0.337, 0.4888, 0.337, 0.3104, 0.4929, 0.4898, 0.6238, 0.6689, 0.4916, 0.4865, 0.6959, 0.7171, 0.8602, 0.4881, 0.9569, 0.2587, 0.8603, 0.2823, 0.357, 0.2559, 0.5316, 0.02939, 0.728, 0.08021, 0.545, 0.2846, 0.6766, 0.2587, 0.8603, 0.4881, 0.9569, 0.489, 0.8082, 0.693, 0.6759, 0.7171, 0.8602, 0.898, 0.7122, 0.897, 0.5435, 0.6907, 0.3563, 0.6671, 0.1811, 0.848, 0.3593, 0.897, 0.5435, 0.7142, 0.5314, 0.6907, 0.3563, 0.897, 0.5435, 0.898, 0.7122, 0.4824, 0.3351, 0.4843, 0.169, 0.6907, 0.3563, 0.7142, 0.5314, 0.4843, 0.169, 0.4862, 0.04008, 0.6671, 0.1811, 0.6907, 0.3563, 0.6689, 0.4916, 0.693, 0.6759, 0.897, 0.5435, 0.848, 0.3593, 0.4898, 0.6238, 0.489, 0.8082, 0.693, 0.6759, 0.6689, 0.4916, 0.489, 0.8082, 0.4881, 0.9569, 0.7171, 0.8602, 0.693, 0.6759, 0.3104, 0.4929, 0.2846, 0.6766, 0.489, 0.8082, 0.4898, 0.6238, 0.131, 0.362, 0.08021, 0.545, 0.2846, 0.6766, 0.3104, 0.4929, 0.08021, 0.545, 0.02939, 0.728, 0.2587, 0.8603, 0.2846, 0.6766, 0.3086, 0.1824, 0.2823, 0.357, 0.08021, 0.545, 0.131, 0.362, 0.4862, 0.04008, 0.4843, 0.169, 0.2823, 0.357, 0.3086, 0.1824, 0.4843, 0.169, 0.4824, 0.3351, 0.2559, 0.5316, 0.2823, 0.357, 0.2559, 0.5316, 0.4865, 0.6959, 0.2587, 0.8603, 0.02939, 0.728, 0.4824, 0.3351, 0.7142, 0.5314, 0.4865, 0.6959, 0.2559, 0.5316, 0.7142, 0.5314, 0.898, 0.7122, 0.7171, 0.8602, 0.4865, 0.6959, 0.6671, 0.1811, 0.4888, 0.337, 0.6689, 0.4916, 0.848, 0.3593, 0.4862, 0.04008, 0.3086, 0.1824, 0.4888, 0.337, 0.6671, 0.1811, 0.3086, 0.1824, 0.131, 0.362, 0.3104, 0.4929, 0.4888, 0.337])
me_cube_011.materials.append(mat_biomass)
me_cube_011.use_remesh_preserve_volume = False
me_cube_011.use_remesh_preserve_attributes = False
me_cube_011.use_mirror_vertex_groups = False
me_cube_011.update()
arm_armature = bpy.data.armatures.new('Armature')  # bones are not reproduced

# ---- objects
ob_armature = bpy.data.objects.new('Armature', arm_armature)
ob_cube_010 = bpy.data.objects.new('Cube.010', me_cube_011)

# ---- transforms, parenting, visibility, modifiers, constraints
ob_armature.location = (-3.269, -0.4237, 0.6124)
ob_armature.show_in_front = True
ob_armature.lineart.crease_threshold = 0.0
ob_cube_010.parent = ob_armature
ob_cube_010.matrix_parent_inverse = Matrix(((1.0, 0.0, 0.0, 3.269), (0.0, 1.0, 0.0, 0.4237), (0.0, 0.0, 1.0, -0.6124), (0.0, 0.0, 0.0, 1.0)))
ob_cube_010.location = (-0.1755, -3.799e-08, 0.1755)
ob_cube_010.rotation_euler = (0.4448, 0.3512, 1.035)
ob_cube_010.lineart.crease_threshold = 0.0
_vg = ob_cube_010.vertex_groups.new(name='Bone')
_vg.add([126, 127, 128, 129, 130, 131, 132, 133, 134, 135, 136, 137, 138, 139, 140, 141, 142, 143, 144, 145, 146, 147, 148, 149, 150, 151], 1.0, 'REPLACE')
_vg = ob_cube_010.vertex_groups.new(name='Bone.001')
_vg.add([24, 25, 26, 27, 28, 29, 30, 31, 230, 231, 232, 233, 234, 235, 236, 237, 238, 239, 240, 241, 242, 243, 244, 245, 246, 247, 248, 249, 250, 251, 252, 253, 254, 255], 1.0, 'REPLACE')
_vg = ob_cube_010.vertex_groups.new(name='Bone.002')
_vg.add([100, 101, 102, 103, 104, 105, 106, 107, 108, 109, 110, 111, 112, 113, 114, 115, 116, 117, 118, 119, 120, 121, 122, 123, 124, 125], 1.0, 'REPLACE')
_vg = ob_cube_010.vertex_groups.new(name='Bone.003')
_vg.add([16, 17, 18, 19, 20, 21, 22, 23, 204, 205, 206, 207, 208, 209, 210, 211, 212, 213, 214, 215, 216, 217, 218, 219, 220, 221, 222, 223, 224, 225, 226, 227, 228, 229], 1.0, 'REPLACE')
_vg = ob_cube_010.vertex_groups.new(name='Bone.004')
_vg.add([74, 75, 76, 77, 78, 79, 80, 81, 82, 83, 84, 85, 86, 87, 88, 89, 90, 91, 92, 93, 94, 95, 96, 97, 98, 99], 1.0, 'REPLACE')
_vg = ob_cube_010.vertex_groups.new(name='Bone.005')
_vg.add([178, 179, 180, 181, 182, 183, 184, 185, 186, 187, 188, 189, 190, 191, 192, 193, 194, 195, 196, 197, 198, 199, 200, 201, 202, 203], 1.0, 'REPLACE')
_vg = ob_cube_010.vertex_groups.new(name='Bone.006')
_vg.add([48, 49, 50, 51, 52, 53, 54, 55, 56, 57, 58, 59, 60, 61, 62, 63, 64, 65, 66, 67, 68, 69, 70, 71, 72, 73], 1.0, 'REPLACE')
_vg = ob_cube_010.vertex_groups.new(name='Bone.007')
_vg.add([40, 41, 42, 43, 44, 45, 46, 47, 152, 153, 154, 155, 156, 157, 158, 159, 160, 161, 162, 163, 164, 165, 166, 167, 168, 169, 170, 171, 172, 173, 174, 175, 176, 177], 1.0, 'REPLACE')
_vg = ob_cube_010.vertex_groups.new(name='Bone.008')
_vg.add([32, 33, 34, 35, 36, 37, 38, 39, 256, 257, 258, 259, 260, 261, 262, 263, 264, 265, 266, 267, 268, 269, 270, 271, 272, 273, 274, 275, 276, 277, 278, 279, 280, 281], 1.0, 'REPLACE')
_vg = ob_cube_010.vertex_groups.new(name='Bone.009')
_vg.add([0, 1, 2, 3, 4, 5, 6, 7, 8, 9, 10, 11, 12, 13, 14, 15], 1.0, 'REPLACE')
_m = ob_cube_010.modifiers.new('Armature', 'ARMATURE')
_m.object = ob_armature

# ---- collection membership
col_collection_1.objects.link(ob_armature)
col_collection_1.objects.link(ob_cube_010)

# ---- scene / render settings (as saved in the file)
scene.frame_start = 0; scene.frame_end = 100; scene.frame_set(36)
scene.render.engine = 'BLENDER_EEVEE_NEXT'
scene.render.resolution_percentage = 50
scene.render.dither_intensity = 0.0
scene.cycles.use_denoising = False
scene.cycles.samples = 128
scene.cycles.sampling_pattern = 'TABULATED_SOBOL'
scene.cycles.light_sampling_threshold = 0.0
scene.cycles.use_adaptive_sampling = False
scene.cycles.use_light_tree = False
scene.cycles.blur_glossy = 0.0
scene.cycles.sample_clamp_indirect = 0.0
scene.view_settings.view_transform = 'Standard'
bpy.context.view_layer.update()

# ---- added for rendering (the .blend has no active camera and no usable light): camera, sun
cam_auto = bpy.data.cameras.new('AutoCamera')
cam_auto.lens = 50.0
cam_auto.sensor_width = 36.0
cam_auto.clip_end = 1000.0
ob_auto_camera = bpy.data.objects.new('AutoCamera', cam_auto)
scene.collection.objects.link(ob_auto_camera)
ob_auto_camera.location = (15.2054, -18.4762, 12.6349)
ob_auto_camera.rotation_euler = (1.09748, -7.21219e-08, 0.694738)
scene.camera = ob_auto_camera
light_auto_sun = bpy.data.lights.new('AutoSun', 'SUN')
light_auto_sun.energy = 3.0
light_auto_sun.angle = 0.0523599
ob_auto_sun = bpy.data.objects.new('AutoSun', light_auto_sun)
scene.collection.objects.link(ob_auto_sun)
ob_auto_sun.rotation_euler = (0.872665, 0.174533, 0.523599)
bpy.context.view_layer.update()
